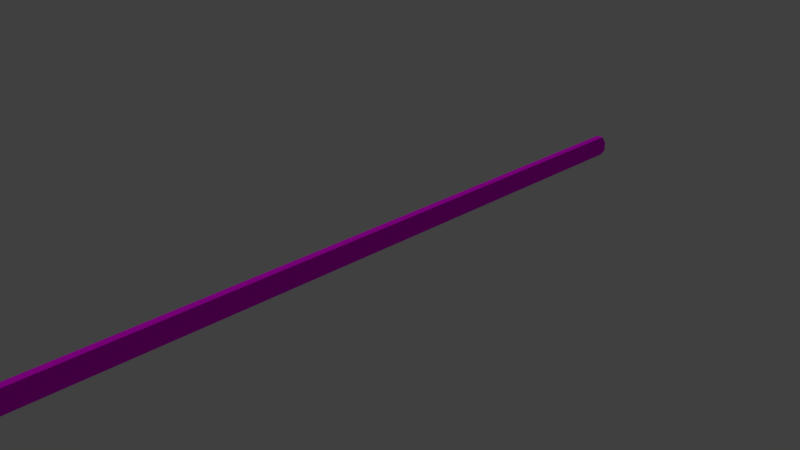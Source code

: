 # Source: railing.blend  (saved by Blender 2.79.0; exported with 4.5.12 LTS)
import bpy
from mathutils import Matrix  # noqa: F401  (used for matrix-valued properties, if any)

bpy.ops.wm.read_factory_settings(use_empty=True)
scene = bpy.context.scene
scene.name = 'Scene'

# ---- collections
col_collection_1 = bpy.data.collections.new('Collection 1'); scene.collection.children.link(col_collection_1)

# ---- images (referenced by path relative to the original .blend; pixels are not part of the script)
import os
ASSET_DIR = os.environ.get("B2B_ASSET_DIR", "")  # directory of the original .blend (textures are referenced by path, not embedded)
HERE = os.path.dirname(os.path.abspath(__file__))  # packed textures are extracted next to this script under _unpacked/

def load_image(name, relpath, width, height, colorspace="sRGB"):
    """Load a texture the original file referenced (path relative to the .blend, or extracted next to this script)."""
    p = next((c for c in (os.path.join(HERE, relpath), os.path.join(ASSET_DIR, relpath)) if relpath and os.path.exists(c)), "")
    if p:
        img = bpy.data.images.load(p, check_existing=True)
        img.name = name
    else:  # same state as the original file: an image datablock whose file is absent (Cycles renders it pink)
        img = bpy.data.images.new(name, width, height)
        img.source = "FILE"
        img.filepath = "//" + (relpath or name)
    img.colorspace_settings.name = colorspace
    return img
img_texturescom_metal_corroded_1k_albedo_tif = load_image('TexturesCom_Metal_Corroded_1K_albedo.tif', 'TexturesCom_Metal_Corroded_1K_albedo.tif', 1024, 1024, 'sRGB')
img_texturescom_metal_corroded_1k_normal_tif = load_image('TexturesCom_Metal_Corroded_1K_normal.tif', 'TexturesCom_Metal_Corroded_1K_normal.tif', 1024, 1024, 'sRGB')

# ---- materials (node trees are filled in below, after node groups)
mat_material = bpy.data.materials.new('Material')
mat_material.alpha_threshold = 0.0
mat_material.roughness = 0.5

# ---- material node trees
mat_material.use_nodes = True; mat_material.node_tree.nodes.clear()
_N = mat_material.node_tree.nodes; _L = mat_material.node_tree.links
n0 = _N.new('ShaderNodeOutputMaterial'); n0.name = 'Material Output'; n0.location = (300, 300)
n1 = _N.new('ShaderNodeBsdfDiffuse'); n1.name = 'Diffuse BSDF'; n1.location = (10, 300)
n2 = _N.new('ShaderNodeTexImage'); n2.name = 'Image Texture'; n2.location = (-180, 300)
n2.width = 140
n2.image = img_texturescom_metal_corroded_1k_albedo_tif
n3 = _N.new('ShaderNodeTexImage'); n3.name = 'Image Texture.001'; n3.location = (-163, -17)
n3.width = 140
n3.image = img_texturescom_metal_corroded_1k_normal_tif
n4 = _N.new('ShaderNodeNormalMap'); n4.name = 'Normal Map'; n4.location = (48, -17)
n5 = _N.new('ShaderNodeDisplacement'); n5.name = 'Displacement'; n5.location = (0, 0)
n5.inputs[1].default_value = 0.0
n5.inputs[2].default_value = 0.1
_L.new(n1.outputs[0], n0.inputs[0])
_L.new(n2.outputs[0], n1.inputs[0])
_L.new(n3.outputs[0], n4.inputs[1])
_L.new(n4.outputs[0], n5.inputs[0])
_L.new(n5.outputs[0], n0.inputs[2])
n0.is_active_output = True

# ---- world
world_world = bpy.data.worlds.new('World'); scene.world = world_world
world_world.color = (0.05088, 0.05088, 0.05088)
world_world.use_sun_shadow = False
world_world.sun_shadow_jitter_overblur = 0.0
world_world.cycles.sampling_method = 'MANUAL'

# ---- cameras
cam_camera = bpy.data.cameras.new('Camera')
cam_camera.clip_end = 100.0
cam_camera.lens = 35.0
cam_camera.sensor_width = 32.0
cam_camera.sensor_height = 18.0
cam_camera.ortho_scale = 7.314
cam_camera.dof.focus_distance = 0.0

# ---- lights
light_lamp = bpy.data.lights.new('Lamp', 'SUN')
light_lamp.transmission_factor = 0.0
light_lamp.cutoff_distance = 30.0
light_lamp.angle = 0.1993
light_lamp.energy = 1.0
light_lamp.shadow_buffer_clip_start = 1.001
light_lamp.shadow_soft_size = 0.1
light_lamp.shadow_cascade_max_distance = 1000.0

# ---- meshes
me_cube_001 = bpy.data.meshes.new('Cube.001')
me_cube_001.from_pydata([(0.05, -5.0, 0.01), (0.05, -5.0, 0.31), (0.05, 5.0, 0.01), (0.05, 5.0, 0.31), (-0.05, -5.0, 0.01), (-0.05, -5.0, 0.31), (-0.05, 5.0, 0.01), (-0.05, 5.0, 0.31), (0.11, -5.0, 0.0929), (0.11, -5.0, 0.2271), (0.11, 5.0, 0.2271), (0.11, 5.0, 0.0929), (0.01, 5.0, 0.2271), (0.01, 5.0, 0.0929), (0.01, -5.0, 0.2271), (0.01, -5.0, 0.0929), (0.05, 3.75, 0.01), (0.05, 2.5, 0.01), (0.05, 1.25, 0.01), (0.05, 0.0, 0.01), (0.05, -1.25, 0.01), (0.05, -2.5, 0.01), (0.05, -3.75, 0.01), (0.05, -3.75, 0.31), (0.05, -2.5, 0.31), (0.05, -1.25, 0.31), (0.05, 0.0, 0.31), (0.05, 1.25, 0.31), (0.05, 2.5, 0.31), (0.05, 3.75, 0.31), (-0.05, -3.75, 0.01), (-0.05, -2.5, 0.01), (-0.05, -1.25, 0.01), (-0.05, 0.0, 0.01), (-0.05, 1.25, 0.01), (-0.05, 2.5, 0.01), (-0.05, 3.75, 0.01), (-0.05, 3.75, 0.31), (-0.05, 2.5, 0.31), (-0.05, 1.25, 0.31), (-0.05, 0.0, 0.31), (-0.05, -1.25, 0.31), (-0.05, -2.5, 0.31), (-0.05, -3.75, 0.31), (0.01, 3.75, 0.0929), (0.01, 2.5, 0.0929), (0.01, 1.25, 0.0929), (0.01, 0.0, 0.0929), (0.01, -1.25, 0.0929), (0.01, -2.5, 0.0929), (0.01, -3.75, 0.0929), (0.01, 3.75, 0.2271), (0.01, 2.5, 0.2271), (0.01, 1.25, 0.2271), (0.01, 0.0, 0.2271), (0.01, -1.25, 0.2271), (0.01, -2.5, 0.2271), (0.01, -3.75, 0.2271), (0.11, -3.75, 0.0929), (0.11, -2.5, 0.0929), (0.11, -1.25, 0.0929), (0.11, 0.0, 0.0929), (0.11, 1.25, 0.0929), (0.11, 2.5, 0.0929), (0.11, 3.75, 0.0929), (0.11, -3.75, 0.2271), (0.11, -2.5, 0.2271), (0.11, -1.25, 0.2271), (0.11, 0.0, 0.2271), (0.11, 1.25, 0.2271), (0.11, 2.5, 0.2271), (0.11, 3.75, 0.2271)], [], [(71, 10, 3, 29), (10, 12, 7, 3), (57, 14, 5, 43), (14, 9, 1, 5), (22, 0, 4, 30), (43, 5, 1, 23), (4, 0, 8, 15), (15, 8, 9, 14), (30, 4, 15, 50), (50, 15, 14, 57), (2, 6, 13, 11), (11, 13, 12, 10), (16, 2, 11, 64), (64, 11, 10, 71), (8, 58, 65, 9), (58, 59, 66, 65), (59, 60, 67, 66), (60, 61, 68, 67), (61, 62, 69, 68), (62, 63, 70, 69), (63, 64, 71, 70), (0, 22, 58, 8), (22, 21, 59, 58), (21, 20, 60, 59), (20, 19, 61, 60), (19, 18, 62, 61), (18, 17, 63, 62), (17, 16, 64, 63), (13, 44, 51, 12), (44, 45, 52, 51), (45, 46, 53, 52), (46, 47, 54, 53), (47, 48, 55, 54), (48, 49, 56, 55), (49, 50, 57, 56), (6, 36, 44, 13), (36, 35, 45, 44), (35, 34, 46, 45), (34, 33, 47, 46), (33, 32, 48, 47), (32, 31, 49, 48), (31, 30, 50, 49), (7, 37, 29, 3), (37, 38, 28, 29), (38, 39, 27, 28), (39, 40, 26, 27), (40, 41, 25, 26), (41, 42, 24, 25), (42, 43, 23, 24), (2, 16, 36, 6), (16, 17, 35, 36), (17, 18, 34, 35), (18, 19, 33, 34), (19, 20, 32, 33), (20, 21, 31, 32), (21, 22, 30, 31), (12, 51, 37, 7), (51, 52, 38, 37), (52, 53, 39, 38), (53, 54, 40, 39), (54, 55, 41, 40), (55, 56, 42, 41), (56, 57, 43, 42), (9, 65, 23, 1), (65, 66, 24, 23), (66, 67, 25, 24), (67, 68, 26, 25), (68, 69, 27, 26), (69, 70, 28, 27), (70, 71, 29, 28)])
me_cube_001.polygons.foreach_set('use_smooth', [True] * 70)
_k = set([(0, 4), (0, 8), (0, 22), (1, 5), (1, 9), (1, 23), (2, 6), (2, 11), (2, 16), (3, 7), (3, 10), (3, 29), (4, 15), (4, 30), (5, 14), (5, 43), (6, 13), (6, 36), (7, 12), (7, 37), (8, 9), (10, 11), (12, 13), (14, 15), (16, 17), (17, 18), (18, 19), (19, 20), (20, 21), (21, 22), (23, 24), (24, 25), (25, 26), (26, 27), (27, 28), (28, 29), (30, 31), (31, 32), (32, 33), (33, 34), (34, 35), (35, 36), (37, 38), (38, 39), (39, 40), (40, 41), (41, 42), (42, 43)])
me_cube_001.attributes.new('sharp_edge', 'BOOLEAN', 'EDGE').data.foreach_set('value', [ (min(e.vertices), max(e.vertices)) in _k for e in me_cube_001.edges])
_uv = me_cube_001.uv_layers.new(name='UVMap')
_uv.uv.foreach_set('vector', [1.391, 0.5084, 1.687, 0.5083, 1.693, 0.487, 1.395, 0.487, 1.687, 0.5083, 1.712, 0.5069, 1.718, 0.4843, 1.693, 0.487, -0.3947, 0.4451, -0.693, 0.4451, -0.693, 0.4662, -0.3947, 0.4662, -0.7129, 0.5083, -0.6867, 0.5095, -0.6932, 0.487, -0.7202, 0.4843, -0.3946, 0.3713, -0.6929, 0.3713, -0.693, 0.3921, -0.3947, 0.3921, -0.3947, 0.4662, -0.693, 0.4662, -0.6932, 0.487, -0.3949, 0.487, -0.7183, 0.5662, -0.693, 0.5635, -0.6874, 0.5422, -0.7119, 0.5436, -0.7119, 0.5436, -0.6874, 0.5422, -0.6867, 0.5095, -0.7129, 0.5083, -0.3947, 0.3921, -0.693, 0.3921, -0.693, 0.4131, -0.3947, 0.4131, -0.3947, 0.4131, -0.693, 0.4131, -0.693, 0.4451, -0.3947, 0.4451, 1.693, 0.5635, 1.72, 0.5662, 1.713, 0.5422, 1.687, 0.541, 1.687, 0.541, 1.713, 0.5422, 1.712, 0.5069, 1.687, 0.5083, 1.395, 0.5635, 1.693, 0.5635, 1.687, 0.541, 1.39, 0.5411, 1.39, 0.5411, 1.687, 0.541, 1.687, 0.5083, 1.391, 0.5084, -0.6874, 0.5422, -0.3906, 0.5421, -0.3899, 0.5094, -0.6867, 0.5095, -0.3906, 0.5421, -0.09387, 0.5419, -0.09317, 0.5092, -0.3899, 0.5094, -0.09387, 0.5419, 0.2029, 0.5418, 0.2036, 0.5091, -0.09317, 0.5092, 0.2029, 0.5418, 0.4996, 0.5416, 0.5003, 0.5089, 0.2036, 0.5091, 0.4996, 0.5416, 0.7964, 0.5414, 0.7971, 0.5087, 0.5003, 0.5089, 0.7964, 0.5414, 1.093, 0.5413, 1.094, 0.5086, 0.7971, 0.5087, 1.093, 0.5413, 1.39, 0.5411, 1.391, 0.5084, 1.094, 0.5086, -0.693, 0.5635, -0.3948, 0.5635, -0.3906, 0.5421, -0.6874, 0.5422, -0.3948, 0.5635, -0.09648, 0.5635, -0.09387, 0.5419, -0.3906, 0.5421, -0.09648, 0.5635, 0.2018, 0.5635, 0.2029, 0.5418, -0.09387, 0.5419, 0.2018, 0.5635, 0.5001, 0.5635, 0.4996, 0.5416, 0.2029, 0.5418, 0.5001, 0.5635, 0.7983, 0.5635, 0.7964, 0.5414, 0.4996, 0.5416, 0.7983, 0.5635, 1.097, 0.5635, 1.093, 0.5413, 0.7964, 0.5414, 1.097, 0.5635, 1.395, 0.5635, 1.39, 0.5411, 1.093, 0.5413, 1.693, 0.4131, 1.395, 0.4131, 1.395, 0.4451, 1.693, 0.4451, 1.395, 0.4131, 1.097, 0.4131, 1.097, 0.4451, 1.395, 0.4451, 1.097, 0.4131, 0.7983, 0.4131, 0.7983, 0.4451, 1.097, 0.4451, 0.7983, 0.4131, 0.5001, 0.4131, 0.5001, 0.4451, 0.7983, 0.4451, 0.5001, 0.4131, 0.2018, 0.4131, 0.2018, 0.4451, 0.5001, 0.4451, 0.2018, 0.4131, -0.09647, 0.4131, -0.09647, 0.4451, 0.2018, 0.4451, -0.09647, 0.4131, -0.3947, 0.4131, -0.3947, 0.4451, -0.09647, 0.4451, 1.693, 0.3921, 1.395, 0.3921, 1.395, 0.4131, 1.693, 0.4131, 1.395, 0.3921, 1.097, 0.3921, 1.097, 0.4131, 1.395, 0.4131, 1.097, 0.3921, 0.7983, 0.3921, 0.7983, 0.4131, 1.097, 0.4131, 0.7983, 0.3921, 0.5001, 0.3921, 0.5001, 0.4131, 0.7983, 0.4131, 0.5001, 0.3921, 0.2018, 0.3921, 0.2018, 0.4131, 0.5001, 0.4131, 0.2018, 0.3921, -0.09647, 0.3921, -0.09647, 0.4131, 0.2018, 0.4131, -0.09647, 0.3921, -0.3947, 0.3921, -0.3947, 0.4131, -0.09647, 0.4131, 1.693, 0.4662, 1.395, 0.4662, 1.395, 0.487, 1.693, 0.487, 1.395, 0.4662, 1.097, 0.4662, 1.096, 0.487, 1.395, 0.487, 1.097, 0.4662, 0.7983, 0.4662, 0.7982, 0.487, 1.096, 0.487, 0.7983, 0.4662, 0.5001, 0.4662, 0.4999, 0.487, 0.7982, 0.487, 0.5001, 0.4662, 0.2018, 0.4662, 0.2016, 0.487, 0.4999, 0.487, 0.2018, 0.4662, -0.09647, 0.4662, -0.09663, 0.487, 0.2016, 0.487, -0.09647, 0.4662, -0.3947, 0.4662, -0.3949, 0.487, -0.09663, 0.487, 1.693, 0.3713, 1.395, 0.3713, 1.395, 0.3921, 1.693, 0.3921, 1.395, 0.3713, 1.097, 0.3713, 1.097, 0.3921, 1.395, 0.3921, 1.097, 0.3713, 0.7985, 0.3713, 0.7983, 0.3921, 1.097, 0.3921, 0.7985, 0.3713, 0.5002, 0.3713, 0.5001, 0.3921, 0.7983, 0.3921, 0.5002, 0.3713, 0.202, 0.3713, 0.2018, 0.3921, 0.5001, 0.3921, 0.202, 0.3713, -0.09632, 0.3713, -0.09647, 0.3921, 0.2018, 0.3921, -0.09632, 0.3713, -0.3946, 0.3713, -0.3947, 0.3921, -0.09647, 0.3921, 1.693, 0.4451, 1.395, 0.4451, 1.395, 0.4662, 1.693, 0.4662, 1.395, 0.4451, 1.097, 0.4451, 1.097, 0.4662, 1.395, 0.4662, 1.097, 0.4451, 0.7983, 0.4451, 0.7983, 0.4662, 1.097, 0.4662, 0.7983, 0.4451, 0.5001, 0.4451, 0.5001, 0.4662, 0.7983, 0.4662, 0.5001, 0.4451, 0.2018, 0.4451, 0.2018, 0.4662, 0.5001, 0.4662, 0.2018, 0.4451, -0.09647, 0.4451, -0.09647, 0.4662, 0.2018, 0.4662, -0.09647, 0.4451, -0.3947, 0.4451, -0.3947, 0.4662, -0.09647, 0.4662, -0.6867, 0.5095, -0.3899, 0.5094, -0.3949, 0.487, -0.6932, 0.487, -0.3899, 0.5094, -0.09317, 0.5092, -0.09663, 0.487, -0.3949, 0.487, -0.09317, 0.5092, 0.2036, 0.5091, 0.2016, 0.487, -0.09663, 0.487, 0.2036, 0.5091, 0.5003, 0.5089, 0.4999, 0.487, 0.2016, 0.487, 0.5003, 0.5089, 0.7971, 0.5087, 0.7982, 0.487, 0.4999, 0.487, 0.7971, 0.5087, 1.094, 0.5086, 1.096, 0.487, 0.7982, 0.487, 1.094, 0.5086, 1.391, 0.5084, 1.395, 0.487, 1.096, 0.487])
me_cube_001.materials.append(mat_material)
me_cube_001.use_remesh_preserve_volume = False
me_cube_001.use_remesh_preserve_attributes = False
me_cube_001.use_mirror_vertex_groups = False
me_cube_001.update()

# ---- objects
ob_cube_001 = bpy.data.objects.new('Cube.001', me_cube_001)
ob_lamp = bpy.data.objects.new('Lamp', light_lamp)
ob_camera = bpy.data.objects.new('Camera', cam_camera)

# ---- transforms, parenting, visibility, modifiers, constraints
ob_cube_001.location = (0.0, 0.0, 0.0)
ob_cube_001.lineart.crease_threshold = 0.0
_m = ob_cube_001.modifiers.new('EdgeSplit', 'EDGE_SPLIT')
_m.use_edge_angle = False
ob_lamp.location = (4.076, 1.005, 5.904)
ob_lamp.rotation_euler = (0.9748, 0.8334, 4.347)
ob_lamp.lock_rotations_4d = False
ob_lamp.empty_display_type = 'ARROWS'
ob_lamp.color = (0.0, 0.0, 0.0, 0.0)
ob_lamp.lineart.crease_threshold = 0.0
ob_camera.location = (7.481, -6.508, 5.344)
ob_camera.rotation_euler = (1.109, 0.0, 0.8149)
ob_camera.lock_rotations_4d = False
ob_camera.empty_display_type = 'ARROWS'
ob_camera.color = (0.0, 0.0, 0.0, 0.0)
ob_camera.display_type = 'WIRE'
ob_camera.lineart.crease_threshold = 0.0

# ---- collection membership
col_collection_1.objects.link(ob_cube_001)
col_collection_1.objects.link(ob_lamp)
col_collection_1.objects.link(ob_camera)

# ---- scene / render settings (as saved in the file)
scene.camera = ob_camera
scene.frame_start = 1; scene.frame_end = 250; scene.frame_set(1)
scene.render.engine = 'CYCLES'
scene.render.resolution_percentage = 50
scene.render.dither_intensity = 0.0
scene.cycles.use_denoising = False
scene.cycles.samples = 128
scene.cycles.sampling_pattern = 'TABULATED_SOBOL'
scene.cycles.use_adaptive_sampling = False
scene.cycles.use_light_tree = False
scene.cycles.blur_glossy = 0.0
scene.cycles.sample_clamp_indirect = 0.0
scene.view_settings.view_transform = 'Standard'
bpy.context.view_layer.update()
